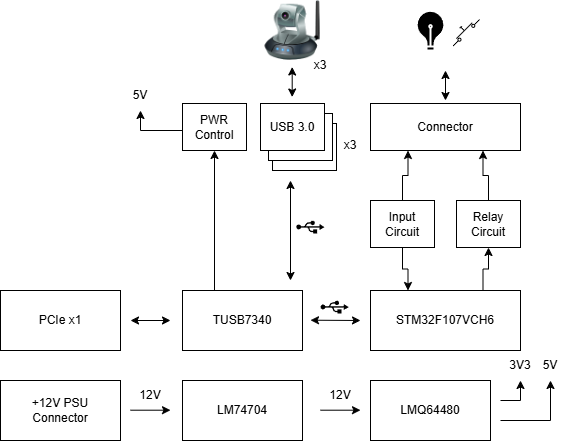

The diagram above was exported from draw.io. Its source (the exported page's mxGraphModel, read from the mxfile embedded in the PNG):
<mxGraphModel dx="1195" dy="650" grid="1" gridSize="10" guides="1" tooltips="1" connect="1" arrows="1" fold="1" page="1" pageScale="1" pageWidth="827" pageHeight="1169" math="0" shadow="0">
  <root>
    <mxCell id="0" />
    <mxCell id="1" parent="0" />
    <mxCell id="DD6oJVwCirnhkhuBgXGa-60" style="edgeStyle=orthogonalEdgeStyle;rounded=0;orthogonalLoop=1;jettySize=auto;html=1;exitX=0.25;exitY=0;exitDx=0;exitDy=0;entryX=0.5;entryY=1;entryDx=0;entryDy=0;" edge="1" parent="1" source="DD6oJVwCirnhkhuBgXGa-1" target="DD6oJVwCirnhkhuBgXGa-59">
      <mxGeometry relative="1" as="geometry">
        <Array as="points">
          <mxPoint x="374" y="290" />
        </Array>
      </mxGeometry>
    </mxCell>
    <mxCell id="DD6oJVwCirnhkhuBgXGa-1" value="TUSB7340" style="rounded=0;whiteSpace=wrap;html=1;" vertex="1" parent="1">
      <mxGeometry x="342" y="290" width="120" height="60" as="geometry" />
    </mxCell>
    <mxCell id="DD6oJVwCirnhkhuBgXGa-2" value="PCIe x1" style="rounded=0;whiteSpace=wrap;html=1;" vertex="1" parent="1">
      <mxGeometry x="160" y="290" width="120" height="60" as="geometry" />
    </mxCell>
    <mxCell id="DD6oJVwCirnhkhuBgXGa-4" value="USB 3.0" style="rounded=0;whiteSpace=wrap;html=1;" vertex="1" parent="1">
      <mxGeometry x="432" y="123" width="64" height="47" as="geometry" />
    </mxCell>
    <mxCell id="DD6oJVwCirnhkhuBgXGa-73" style="edgeStyle=orthogonalEdgeStyle;rounded=0;orthogonalLoop=1;jettySize=auto;html=1;exitX=0.75;exitY=0;exitDx=0;exitDy=0;entryX=0.5;entryY=1;entryDx=0;entryDy=0;" edge="1" parent="1" source="DD6oJVwCirnhkhuBgXGa-20" target="DD6oJVwCirnhkhuBgXGa-69">
      <mxGeometry relative="1" as="geometry" />
    </mxCell>
    <mxCell id="DD6oJVwCirnhkhuBgXGa-20" value="STM32F107VCH6" style="rounded=0;whiteSpace=wrap;html=1;" vertex="1" parent="1">
      <mxGeometry x="530" y="290" width="150" height="60" as="geometry" />
    </mxCell>
    <mxCell id="DD6oJVwCirnhkhuBgXGa-25" value="USB 3.0" style="rounded=0;whiteSpace=wrap;html=1;" vertex="1" parent="1">
      <mxGeometry x="428" y="113" width="64" height="47" as="geometry" />
    </mxCell>
    <mxCell id="DD6oJVwCirnhkhuBgXGa-27" value="" style="image;html=1;image=img/lib/clip_art/networking/Ip_Camera_128x128.png" vertex="1" parent="1">
      <mxGeometry x="424" width="56" height="60" as="geometry" />
    </mxCell>
    <mxCell id="DD6oJVwCirnhkhuBgXGa-28" value="USB 3.0" style="rounded=0;whiteSpace=wrap;html=1;" vertex="1" parent="1">
      <mxGeometry x="420" y="103" width="64" height="47" as="geometry" />
    </mxCell>
    <mxCell id="DD6oJVwCirnhkhuBgXGa-29" value="" style="endArrow=classic;startArrow=classic;html=1;rounded=0;" edge="1" parent="1">
      <mxGeometry width="50" height="50" relative="1" as="geometry">
        <mxPoint x="451.7" y="96.5" as="sourcePoint" />
        <mxPoint x="451.7" y="66.5" as="targetPoint" />
      </mxGeometry>
    </mxCell>
    <mxCell id="DD6oJVwCirnhkhuBgXGa-37" value="x3" style="text;html=1;align=center;verticalAlign=middle;whiteSpace=wrap;rounded=0;" vertex="1" parent="1">
      <mxGeometry x="450" y="50" width="60" height="30" as="geometry" />
    </mxCell>
    <mxCell id="DD6oJVwCirnhkhuBgXGa-38" value="x3" style="text;html=1;align=center;verticalAlign=middle;whiteSpace=wrap;rounded=0;" vertex="1" parent="1">
      <mxGeometry x="480" y="130" width="60" height="30" as="geometry" />
    </mxCell>
    <mxCell id="DD6oJVwCirnhkhuBgXGa-40" value="" style="endArrow=classic;startArrow=classic;html=1;rounded=0;" edge="1" parent="1">
      <mxGeometry width="50" height="50" relative="1" as="geometry">
        <mxPoint x="450" y="280" as="sourcePoint" />
        <mxPoint x="450" y="180" as="targetPoint" />
      </mxGeometry>
    </mxCell>
    <mxCell id="DD6oJVwCirnhkhuBgXGa-41" value="" style="endArrow=classic;startArrow=classic;html=1;rounded=0;" edge="1" parent="1">
      <mxGeometry width="50" height="50" relative="1" as="geometry">
        <mxPoint x="330" y="320" as="sourcePoint" />
        <mxPoint x="290" y="320" as="targetPoint" />
      </mxGeometry>
    </mxCell>
    <mxCell id="DD6oJVwCirnhkhuBgXGa-43" value="" style="endArrow=classic;startArrow=classic;html=1;rounded=0;" edge="1" parent="1">
      <mxGeometry width="50" height="50" relative="1" as="geometry">
        <mxPoint x="520" y="320" as="sourcePoint" />
        <mxPoint x="470" y="319.7" as="targetPoint" />
      </mxGeometry>
    </mxCell>
    <mxCell id="DD6oJVwCirnhkhuBgXGa-45" value="" style="sketch=0;aspect=fixed;pointerEvents=1;shadow=0;dashed=0;html=1;strokeColor=none;labelPosition=center;verticalLabelPosition=bottom;verticalAlign=top;align=center;fillColor=#000000;shape=mxgraph.mscae.enterprise.usb" vertex="1" parent="1">
      <mxGeometry x="480" y="300" width="28.26" height="13" as="geometry" />
    </mxCell>
    <mxCell id="DD6oJVwCirnhkhuBgXGa-46" value="" style="sketch=0;aspect=fixed;pointerEvents=1;shadow=0;dashed=0;html=1;strokeColor=none;labelPosition=center;verticalLabelPosition=bottom;verticalAlign=top;align=center;fillColor=#000000;shape=mxgraph.mscae.enterprise.usb" vertex="1" parent="1">
      <mxGeometry x="455.74" y="220" width="28.26" height="13" as="geometry" />
    </mxCell>
    <mxCell id="DD6oJVwCirnhkhuBgXGa-47" value="+12V PSU&lt;div&gt;Connector&lt;/div&gt;" style="rounded=0;whiteSpace=wrap;html=1;" vertex="1" parent="1">
      <mxGeometry x="160" y="380" width="120" height="60" as="geometry" />
    </mxCell>
    <mxCell id="DD6oJVwCirnhkhuBgXGa-48" value="LM74704" style="rounded=0;whiteSpace=wrap;html=1;" vertex="1" parent="1">
      <mxGeometry x="342" y="380" width="120" height="60" as="geometry" />
    </mxCell>
    <mxCell id="DD6oJVwCirnhkhuBgXGa-49" value="LMQ64480" style="rounded=0;whiteSpace=wrap;html=1;" vertex="1" parent="1">
      <mxGeometry x="530" y="380" width="120" height="60" as="geometry" />
    </mxCell>
    <mxCell id="DD6oJVwCirnhkhuBgXGa-50" value="" style="endArrow=none;startArrow=classic;html=1;rounded=0;startFill=1;endFill=0;" edge="1" parent="1">
      <mxGeometry width="50" height="50" relative="1" as="geometry">
        <mxPoint x="330" y="409.7" as="sourcePoint" />
        <mxPoint x="290" y="409.7" as="targetPoint" />
      </mxGeometry>
    </mxCell>
    <mxCell id="DD6oJVwCirnhkhuBgXGa-51" value="" style="endArrow=none;startArrow=classic;html=1;rounded=0;startFill=1;endFill=0;" edge="1" parent="1">
      <mxGeometry width="50" height="50" relative="1" as="geometry">
        <mxPoint x="520" y="409.7" as="sourcePoint" />
        <mxPoint x="480" y="409.7" as="targetPoint" />
      </mxGeometry>
    </mxCell>
    <mxCell id="DD6oJVwCirnhkhuBgXGa-52" value="" style="endArrow=none;startArrow=classic;html=1;rounded=0;startFill=1;endFill=0;" edge="1" parent="1">
      <mxGeometry width="50" height="50" relative="1" as="geometry">
        <mxPoint x="680" y="380" as="sourcePoint" />
        <mxPoint x="660" y="400" as="targetPoint" />
        <Array as="points">
          <mxPoint x="680" y="400" />
        </Array>
      </mxGeometry>
    </mxCell>
    <mxCell id="DD6oJVwCirnhkhuBgXGa-53" value="" style="endArrow=none;startArrow=classic;html=1;rounded=0;startFill=1;endFill=0;" edge="1" parent="1">
      <mxGeometry width="50" height="50" relative="1" as="geometry">
        <mxPoint x="710" y="380" as="sourcePoint" />
        <mxPoint x="660" y="420" as="targetPoint" />
        <Array as="points">
          <mxPoint x="710" y="420" />
        </Array>
      </mxGeometry>
    </mxCell>
    <mxCell id="DD6oJVwCirnhkhuBgXGa-54" value="3V3" style="text;html=1;align=center;verticalAlign=middle;whiteSpace=wrap;rounded=0;" vertex="1" parent="1">
      <mxGeometry x="650" y="350" width="60" height="30" as="geometry" />
    </mxCell>
    <mxCell id="DD6oJVwCirnhkhuBgXGa-55" value="5V" style="text;html=1;align=center;verticalAlign=middle;whiteSpace=wrap;rounded=0;" vertex="1" parent="1">
      <mxGeometry x="680" y="350" width="60" height="30" as="geometry" />
    </mxCell>
    <mxCell id="DD6oJVwCirnhkhuBgXGa-62" style="edgeStyle=orthogonalEdgeStyle;rounded=0;orthogonalLoop=1;jettySize=auto;html=1;exitX=0;exitY=0.5;exitDx=0;exitDy=0;entryX=0.5;entryY=1;entryDx=0;entryDy=0;" edge="1" parent="1" source="DD6oJVwCirnhkhuBgXGa-59" target="DD6oJVwCirnhkhuBgXGa-61">
      <mxGeometry relative="1" as="geometry">
        <Array as="points">
          <mxPoint x="342" y="130" />
          <mxPoint x="300" y="130" />
        </Array>
      </mxGeometry>
    </mxCell>
    <mxCell id="DD6oJVwCirnhkhuBgXGa-59" value="PWR&lt;br&gt;Control" style="rounded=0;whiteSpace=wrap;html=1;" vertex="1" parent="1">
      <mxGeometry x="342" y="103" width="64" height="47" as="geometry" />
    </mxCell>
    <mxCell id="DD6oJVwCirnhkhuBgXGa-61" value="5V" style="text;html=1;align=center;verticalAlign=middle;whiteSpace=wrap;rounded=0;" vertex="1" parent="1">
      <mxGeometry x="270" y="80" width="60" height="30" as="geometry" />
    </mxCell>
    <mxCell id="DD6oJVwCirnhkhuBgXGa-63" value="12V" style="text;html=1;align=center;verticalAlign=middle;whiteSpace=wrap;rounded=0;" vertex="1" parent="1">
      <mxGeometry x="470" y="380" width="60" height="30" as="geometry" />
    </mxCell>
    <mxCell id="DD6oJVwCirnhkhuBgXGa-64" value="12V" style="text;html=1;align=center;verticalAlign=middle;whiteSpace=wrap;rounded=0;" vertex="1" parent="1">
      <mxGeometry x="280" y="380" width="60" height="30" as="geometry" />
    </mxCell>
    <mxCell id="DD6oJVwCirnhkhuBgXGa-65" value="Connector" style="rounded=0;whiteSpace=wrap;html=1;" vertex="1" parent="1">
      <mxGeometry x="530" y="103" width="150" height="47" as="geometry" />
    </mxCell>
    <mxCell id="DD6oJVwCirnhkhuBgXGa-70" style="edgeStyle=orthogonalEdgeStyle;rounded=0;orthogonalLoop=1;jettySize=auto;html=1;exitX=0.5;exitY=1;exitDx=0;exitDy=0;entryX=0.25;entryY=0;entryDx=0;entryDy=0;" edge="1" parent="1" source="DD6oJVwCirnhkhuBgXGa-68" target="DD6oJVwCirnhkhuBgXGa-20">
      <mxGeometry relative="1" as="geometry" />
    </mxCell>
    <mxCell id="DD6oJVwCirnhkhuBgXGa-72" style="edgeStyle=orthogonalEdgeStyle;rounded=0;orthogonalLoop=1;jettySize=auto;html=1;exitX=0.5;exitY=0;exitDx=0;exitDy=0;entryX=0.25;entryY=1;entryDx=0;entryDy=0;" edge="1" parent="1" source="DD6oJVwCirnhkhuBgXGa-68" target="DD6oJVwCirnhkhuBgXGa-65">
      <mxGeometry relative="1" as="geometry" />
    </mxCell>
    <mxCell id="DD6oJVwCirnhkhuBgXGa-68" value="Input&lt;br&gt;Circuit" style="rounded=0;whiteSpace=wrap;html=1;" vertex="1" parent="1">
      <mxGeometry x="530" y="200" width="64" height="47" as="geometry" />
    </mxCell>
    <mxCell id="DD6oJVwCirnhkhuBgXGa-71" style="edgeStyle=orthogonalEdgeStyle;rounded=0;orthogonalLoop=1;jettySize=auto;html=1;exitX=0.5;exitY=0;exitDx=0;exitDy=0;entryX=0.75;entryY=1;entryDx=0;entryDy=0;" edge="1" parent="1" source="DD6oJVwCirnhkhuBgXGa-69" target="DD6oJVwCirnhkhuBgXGa-65">
      <mxGeometry relative="1" as="geometry" />
    </mxCell>
    <mxCell id="DD6oJVwCirnhkhuBgXGa-69" value="Relay&lt;br&gt;Circuit" style="rounded=0;whiteSpace=wrap;html=1;" vertex="1" parent="1">
      <mxGeometry x="616" y="200" width="64" height="47" as="geometry" />
    </mxCell>
    <mxCell id="DD6oJVwCirnhkhuBgXGa-74" value="" style="html=1;verticalLabelPosition=bottom;align=center;labelBackgroundColor=#ffffff;verticalAlign=top;strokeWidth=2;strokeColor=#FFFFFF;shadow=0;dashed=0;shape=mxgraph.ios7.icons.lightbulb;fillColor=#000000;" vertex="1" parent="1">
      <mxGeometry x="575" y="10.3" width="30" height="39.7" as="geometry" />
    </mxCell>
    <mxCell id="DD6oJVwCirnhkhuBgXGa-75" value="" style="html=1;shape=mxgraph.electrical.electro-mechanical.pushbutton;aspect=fixed;elSwitchState=off;rotation=-45;" vertex="1" parent="1">
      <mxGeometry x="605" y="25.15" width="37.5" height="10" as="geometry" />
    </mxCell>
    <mxCell id="DD6oJVwCirnhkhuBgXGa-77" value="" style="endArrow=classic;startArrow=classic;html=1;rounded=0;" edge="1" parent="1">
      <mxGeometry width="50" height="50" relative="1" as="geometry">
        <mxPoint x="605" y="100" as="sourcePoint" />
        <mxPoint x="605" y="70" as="targetPoint" />
      </mxGeometry>
    </mxCell>
  </root>
</mxGraphModel>